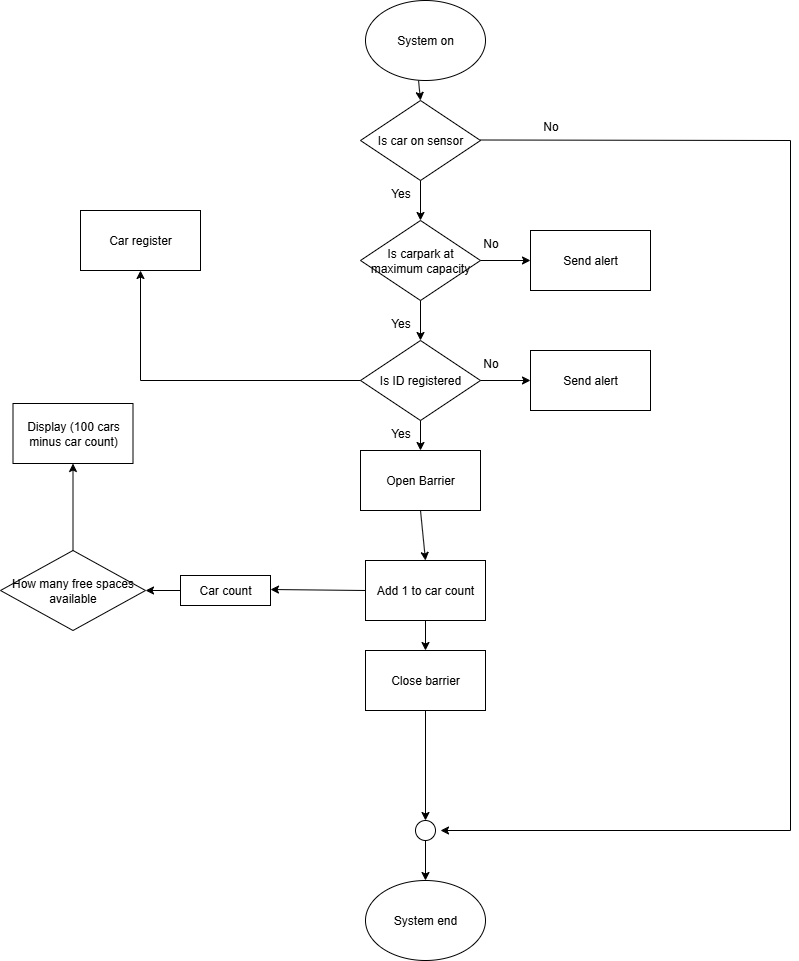

The diagram above was exported from draw.io. Its source (the exported page's mxGraphModel, read from the mxfile embedded in the PNG):
<mxGraphModel dx="1418" dy="786" grid="1" gridSize="10" guides="1" tooltips="1" connect="1" arrows="1" fold="1" page="1" pageScale="1" pageWidth="850" pageHeight="1100" math="0" shadow="0">
  <root>
    <mxCell id="0" />
    <mxCell id="1" parent="0" />
    <mxCell id="6ikdMzop48s6cZI1msUL-1" value="System on" style="ellipse;whiteSpace=wrap;html=1;" vertex="1" parent="1">
      <mxGeometry x="365" y="40" width="120" height="80" as="geometry" />
    </mxCell>
    <mxCell id="6ikdMzop48s6cZI1msUL-6" value="Is car on sensor" style="rhombus;whiteSpace=wrap;html=1;" vertex="1" parent="1">
      <mxGeometry x="360" y="140" width="120" height="80" as="geometry" />
    </mxCell>
    <mxCell id="6ikdMzop48s6cZI1msUL-7" value="Is carpark at maximum capacity" style="rhombus;whiteSpace=wrap;html=1;" vertex="1" parent="1">
      <mxGeometry x="360" y="260" width="120" height="80" as="geometry" />
    </mxCell>
    <mxCell id="6ikdMzop48s6cZI1msUL-9" value="Is ID registered" style="rhombus;whiteSpace=wrap;html=1;" vertex="1" parent="1">
      <mxGeometry x="360" y="380" width="120" height="80" as="geometry" />
    </mxCell>
    <mxCell id="6ikdMzop48s6cZI1msUL-10" value="Open Barrier" style="rounded=0;whiteSpace=wrap;html=1;" vertex="1" parent="1">
      <mxGeometry x="360" y="490" width="120" height="60" as="geometry" />
    </mxCell>
    <mxCell id="6ikdMzop48s6cZI1msUL-11" value="Add 1 to car count" style="rounded=0;whiteSpace=wrap;html=1;" vertex="1" parent="1">
      <mxGeometry x="365" y="600" width="120" height="60" as="geometry" />
    </mxCell>
    <mxCell id="6ikdMzop48s6cZI1msUL-12" value="Close barrier" style="rounded=0;whiteSpace=wrap;html=1;" vertex="1" parent="1">
      <mxGeometry x="365" y="690" width="120" height="60" as="geometry" />
    </mxCell>
    <mxCell id="6ikdMzop48s6cZI1msUL-13" value="System end" style="ellipse;whiteSpace=wrap;html=1;" vertex="1" parent="1">
      <mxGeometry x="365" y="920" width="120" height="80" as="geometry" />
    </mxCell>
    <mxCell id="6ikdMzop48s6cZI1msUL-14" value="Send alert" style="rounded=0;whiteSpace=wrap;html=1;" vertex="1" parent="1">
      <mxGeometry x="530" y="270" width="120" height="60" as="geometry" />
    </mxCell>
    <mxCell id="6ikdMzop48s6cZI1msUL-15" value="Send alert" style="rounded=0;whiteSpace=wrap;html=1;" vertex="1" parent="1">
      <mxGeometry x="530" y="390" width="120" height="60" as="geometry" />
    </mxCell>
    <mxCell id="6ikdMzop48s6cZI1msUL-16" value="" style="endArrow=classic;html=1;rounded=0;exitX=1;exitY=0.5;exitDx=0;exitDy=0;" edge="1" parent="1">
      <mxGeometry width="50" height="50" relative="1" as="geometry">
        <mxPoint x="480" y="179.5" as="sourcePoint" />
        <mxPoint x="440" y="870" as="targetPoint" />
        <Array as="points">
          <mxPoint x="790" y="180" />
          <mxPoint x="790" y="870" />
        </Array>
      </mxGeometry>
    </mxCell>
    <mxCell id="6ikdMzop48s6cZI1msUL-17" value="How many free spaces available" style="rhombus;whiteSpace=wrap;html=1;" vertex="1" parent="1">
      <mxGeometry y="590" width="145" height="80" as="geometry" />
    </mxCell>
    <mxCell id="6ikdMzop48s6cZI1msUL-18" value="" style="endArrow=classic;html=1;rounded=0;exitX=0;exitY=0.5;exitDx=0;exitDy=0;" edge="1" parent="1" source="6ikdMzop48s6cZI1msUL-11">
      <mxGeometry width="50" height="50" relative="1" as="geometry">
        <mxPoint x="400" y="610" as="sourcePoint" />
        <mxPoint x="270" y="629" as="targetPoint" />
      </mxGeometry>
    </mxCell>
    <mxCell id="6ikdMzop48s6cZI1msUL-19" value="Display (100 cars minus car count)" style="rounded=0;whiteSpace=wrap;html=1;" vertex="1" parent="1">
      <mxGeometry x="12.5" y="443" width="120" height="60" as="geometry" />
    </mxCell>
    <mxCell id="6ikdMzop48s6cZI1msUL-20" value="" style="endArrow=classic;html=1;rounded=0;exitX=0.5;exitY=0;exitDx=0;exitDy=0;entryX=0.5;entryY=1;entryDx=0;entryDy=0;" edge="1" parent="1" source="6ikdMzop48s6cZI1msUL-17" target="6ikdMzop48s6cZI1msUL-19">
      <mxGeometry width="50" height="50" relative="1" as="geometry">
        <mxPoint x="400" y="610" as="sourcePoint" />
        <mxPoint x="450" y="560" as="targetPoint" />
      </mxGeometry>
    </mxCell>
    <mxCell id="6ikdMzop48s6cZI1msUL-21" value="" style="ellipse;whiteSpace=wrap;html=1;aspect=fixed;" vertex="1" parent="1">
      <mxGeometry x="415" y="860" width="20" height="20" as="geometry" />
    </mxCell>
    <mxCell id="6ikdMzop48s6cZI1msUL-23" value="" style="endArrow=classic;html=1;rounded=0;exitX=0.5;exitY=1;exitDx=0;exitDy=0;entryX=0.5;entryY=0;entryDx=0;entryDy=0;" edge="1" parent="1" source="6ikdMzop48s6cZI1msUL-12" target="6ikdMzop48s6cZI1msUL-21">
      <mxGeometry width="50" height="50" relative="1" as="geometry">
        <mxPoint x="400" y="710" as="sourcePoint" />
        <mxPoint x="450" y="660" as="targetPoint" />
      </mxGeometry>
    </mxCell>
    <mxCell id="6ikdMzop48s6cZI1msUL-24" value="" style="endArrow=classic;html=1;rounded=0;entryX=0.5;entryY=0;entryDx=0;entryDy=0;exitX=0.5;exitY=1;exitDx=0;exitDy=0;" edge="1" parent="1" source="6ikdMzop48s6cZI1msUL-21" target="6ikdMzop48s6cZI1msUL-13">
      <mxGeometry width="50" height="50" relative="1" as="geometry">
        <mxPoint x="400" y="810" as="sourcePoint" />
        <mxPoint x="450" y="760" as="targetPoint" />
      </mxGeometry>
    </mxCell>
    <mxCell id="6ikdMzop48s6cZI1msUL-25" value="" style="endArrow=classic;html=1;rounded=0;exitX=0.442;exitY=1;exitDx=0;exitDy=0;exitPerimeter=0;entryX=0.5;entryY=0;entryDx=0;entryDy=0;" edge="1" parent="1" source="6ikdMzop48s6cZI1msUL-1" target="6ikdMzop48s6cZI1msUL-6">
      <mxGeometry width="50" height="50" relative="1" as="geometry">
        <mxPoint x="400" y="410" as="sourcePoint" />
        <mxPoint x="450" y="360" as="targetPoint" />
      </mxGeometry>
    </mxCell>
    <mxCell id="6ikdMzop48s6cZI1msUL-26" value="" style="endArrow=classic;html=1;rounded=0;exitX=0.5;exitY=1;exitDx=0;exitDy=0;entryX=0.5;entryY=0;entryDx=0;entryDy=0;" edge="1" parent="1" source="6ikdMzop48s6cZI1msUL-6" target="6ikdMzop48s6cZI1msUL-7">
      <mxGeometry width="50" height="50" relative="1" as="geometry">
        <mxPoint x="400" y="410" as="sourcePoint" />
        <mxPoint x="450" y="360" as="targetPoint" />
      </mxGeometry>
    </mxCell>
    <mxCell id="6ikdMzop48s6cZI1msUL-27" value="" style="endArrow=classic;html=1;rounded=0;exitX=0.5;exitY=1;exitDx=0;exitDy=0;entryX=0.5;entryY=0;entryDx=0;entryDy=0;" edge="1" parent="1" source="6ikdMzop48s6cZI1msUL-7" target="6ikdMzop48s6cZI1msUL-9">
      <mxGeometry width="50" height="50" relative="1" as="geometry">
        <mxPoint x="400" y="410" as="sourcePoint" />
        <mxPoint x="450" y="360" as="targetPoint" />
      </mxGeometry>
    </mxCell>
    <mxCell id="6ikdMzop48s6cZI1msUL-28" value="" style="endArrow=classic;html=1;rounded=0;exitX=1;exitY=0.5;exitDx=0;exitDy=0;entryX=0;entryY=0.5;entryDx=0;entryDy=0;" edge="1" parent="1" source="6ikdMzop48s6cZI1msUL-7" target="6ikdMzop48s6cZI1msUL-14">
      <mxGeometry width="50" height="50" relative="1" as="geometry">
        <mxPoint x="400" y="410" as="sourcePoint" />
        <mxPoint x="450" y="360" as="targetPoint" />
      </mxGeometry>
    </mxCell>
    <mxCell id="6ikdMzop48s6cZI1msUL-29" value="" style="endArrow=classic;html=1;rounded=0;exitX=1;exitY=0.5;exitDx=0;exitDy=0;entryX=0;entryY=0.5;entryDx=0;entryDy=0;" edge="1" parent="1" source="6ikdMzop48s6cZI1msUL-9" target="6ikdMzop48s6cZI1msUL-15">
      <mxGeometry width="50" height="50" relative="1" as="geometry">
        <mxPoint x="400" y="410" as="sourcePoint" />
        <mxPoint x="450" y="360" as="targetPoint" />
      </mxGeometry>
    </mxCell>
    <mxCell id="6ikdMzop48s6cZI1msUL-30" value="" style="endArrow=classic;html=1;rounded=0;exitX=0.5;exitY=1;exitDx=0;exitDy=0;entryX=0.5;entryY=0;entryDx=0;entryDy=0;" edge="1" parent="1" source="6ikdMzop48s6cZI1msUL-9" target="6ikdMzop48s6cZI1msUL-10">
      <mxGeometry width="50" height="50" relative="1" as="geometry">
        <mxPoint x="400" y="410" as="sourcePoint" />
        <mxPoint x="450" y="360" as="targetPoint" />
      </mxGeometry>
    </mxCell>
    <mxCell id="6ikdMzop48s6cZI1msUL-31" value="" style="endArrow=classic;html=1;rounded=0;exitX=0.5;exitY=1;exitDx=0;exitDy=0;entryX=0.5;entryY=0;entryDx=0;entryDy=0;" edge="1" parent="1" source="6ikdMzop48s6cZI1msUL-10" target="6ikdMzop48s6cZI1msUL-11">
      <mxGeometry width="50" height="50" relative="1" as="geometry">
        <mxPoint x="400" y="410" as="sourcePoint" />
        <mxPoint x="450" y="360" as="targetPoint" />
      </mxGeometry>
    </mxCell>
    <mxCell id="6ikdMzop48s6cZI1msUL-32" value="" style="endArrow=classic;html=1;rounded=0;exitX=0.5;exitY=1;exitDx=0;exitDy=0;entryX=0.5;entryY=0;entryDx=0;entryDy=0;" edge="1" parent="1" source="6ikdMzop48s6cZI1msUL-11" target="6ikdMzop48s6cZI1msUL-12">
      <mxGeometry width="50" height="50" relative="1" as="geometry">
        <mxPoint x="400" y="410" as="sourcePoint" />
        <mxPoint x="450" y="360" as="targetPoint" />
      </mxGeometry>
    </mxCell>
    <mxCell id="6ikdMzop48s6cZI1msUL-33" value="Car register" style="rounded=0;whiteSpace=wrap;html=1;" vertex="1" parent="1">
      <mxGeometry x="80" y="250" width="120" height="60" as="geometry" />
    </mxCell>
    <mxCell id="6ikdMzop48s6cZI1msUL-34" value="" style="endArrow=classic;html=1;rounded=0;exitX=0;exitY=0.5;exitDx=0;exitDy=0;entryX=0.5;entryY=1;entryDx=0;entryDy=0;" edge="1" parent="1" source="6ikdMzop48s6cZI1msUL-9" target="6ikdMzop48s6cZI1msUL-33">
      <mxGeometry width="50" height="50" relative="1" as="geometry">
        <mxPoint x="400" y="510" as="sourcePoint" />
        <mxPoint x="450" y="460" as="targetPoint" />
        <Array as="points">
          <mxPoint x="140" y="420" />
        </Array>
      </mxGeometry>
    </mxCell>
    <mxCell id="6ikdMzop48s6cZI1msUL-35" value="Car count" style="rounded=0;whiteSpace=wrap;html=1;" vertex="1" parent="1">
      <mxGeometry x="180" y="615" width="90" height="30" as="geometry" />
    </mxCell>
    <mxCell id="6ikdMzop48s6cZI1msUL-37" value="" style="endArrow=classic;html=1;rounded=0;exitX=0;exitY=0.5;exitDx=0;exitDy=0;entryX=1;entryY=0.5;entryDx=0;entryDy=0;" edge="1" parent="1" source="6ikdMzop48s6cZI1msUL-35" target="6ikdMzop48s6cZI1msUL-17">
      <mxGeometry width="50" height="50" relative="1" as="geometry">
        <mxPoint x="400" y="510" as="sourcePoint" />
        <mxPoint x="450" y="460" as="targetPoint" />
      </mxGeometry>
    </mxCell>
    <mxCell id="6ikdMzop48s6cZI1msUL-38" value="No" style="text;html=1;align=center;verticalAlign=middle;resizable=0;points=[];autosize=1;strokeColor=none;fillColor=none;" vertex="1" parent="1">
      <mxGeometry x="470" y="388" width="40" height="30" as="geometry" />
    </mxCell>
    <mxCell id="6ikdMzop48s6cZI1msUL-39" value="No" style="text;html=1;align=center;verticalAlign=middle;resizable=0;points=[];autosize=1;strokeColor=none;fillColor=none;" vertex="1" parent="1">
      <mxGeometry x="470" y="268" width="40" height="30" as="geometry" />
    </mxCell>
    <mxCell id="6ikdMzop48s6cZI1msUL-40" value="No&lt;div&gt;&lt;br&gt;&lt;/div&gt;" style="text;html=1;align=center;verticalAlign=middle;resizable=0;points=[];autosize=1;strokeColor=none;fillColor=none;" vertex="1" parent="1">
      <mxGeometry x="530" y="153" width="40" height="40" as="geometry" />
    </mxCell>
    <mxCell id="6ikdMzop48s6cZI1msUL-41" value="Yes" style="text;html=1;align=center;verticalAlign=middle;resizable=0;points=[];autosize=1;strokeColor=none;fillColor=none;" vertex="1" parent="1">
      <mxGeometry x="380" y="218" width="40" height="30" as="geometry" />
    </mxCell>
    <mxCell id="6ikdMzop48s6cZI1msUL-42" value="Yes" style="text;html=1;align=center;verticalAlign=middle;resizable=0;points=[];autosize=1;strokeColor=none;fillColor=none;" vertex="1" parent="1">
      <mxGeometry x="380" y="348" width="40" height="30" as="geometry" />
    </mxCell>
    <mxCell id="6ikdMzop48s6cZI1msUL-43" value="Yes" style="text;html=1;align=center;verticalAlign=middle;resizable=0;points=[];autosize=1;strokeColor=none;fillColor=none;" vertex="1" parent="1">
      <mxGeometry x="380" y="458" width="40" height="30" as="geometry" />
    </mxCell>
  </root>
</mxGraphModel>